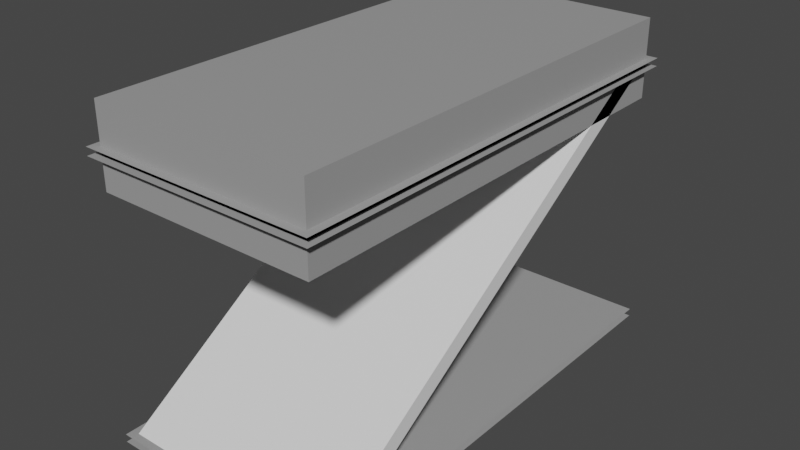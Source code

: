 # Source: Floor_02_-_Stairs.blend  (saved by Blender 3.5.10; exported with 4.5.12 LTS)
import bpy
from mathutils import Matrix  # noqa: F401  (used for matrix-valued properties, if any)

bpy.ops.wm.read_factory_settings(use_empty=True)
scene = bpy.context.scene
scene.name = 'Scene'

# ---- collections
col_collection = bpy.data.collections.new('Collection'); scene.collection.children.link(col_collection)

# ---- materials (node trees are filled in below, after node groups)
mat_m_concrete = bpy.data.materials.new('m_concrete')
mat_m_concrete.use_transparent_shadow = False

# ---- material node trees
mat_m_concrete.use_nodes = True; mat_m_concrete.node_tree.nodes.clear()
_N = mat_m_concrete.node_tree.nodes; _L = mat_m_concrete.node_tree.links
n0 = _N.new('ShaderNodeBsdfPrincipled'); n0.name = 'Principled BSDF'; n0.location = (10, 300)
n0.distribution = 'GGX'
n0.subsurface_method = 'RANDOM_WALK_SKIN'
n0.inputs[0].default_value = (0.3465, 0.3465, 0.3465, 1.0)
n0.inputs[3].default_value = 1.45
n0.inputs[27].default_value = (0.0, 0.0, 0.0, 1.0)
n0.inputs[28].default_value = 1.0
n1 = _N.new('ShaderNodeOutputMaterial'); n1.name = 'Material Output'; n1.location = (300, 300)
_L.new(n0.outputs[0], n1.inputs[0])
n1.is_active_output = True

# ---- world
world_world = bpy.data.worlds.new('World'); scene.world = world_world
world_world.use_nodes = True; world_world.node_tree.nodes.clear()
_N = world_world.node_tree.nodes; _L = world_world.node_tree.links
n0 = _N.new('ShaderNodeOutputWorld'); n0.name = 'World Output'; n0.location = (300, 300)
n1 = _N.new('ShaderNodeBackground'); n1.name = 'Background'; n1.location = (10, 300)
n1.inputs[0].default_value = (0.05088, 0.05088, 0.05088, 1.0)
_L.new(n1.outputs[0], n0.inputs[0])
n0.is_active_output = True
world_world.color = (0.05088, 0.05088, 0.05088)
world_world.use_sun_shadow = False
world_world.sun_shadow_jitter_overblur = 0.0

# ---- meshes
me_cube_001 = bpy.data.meshes.new('Cube.001')
me_cube_001.from_pydata([(-1.5, -4.5, -0.1), (-1.5, -4.5, 0.0), (-1.5, 1.5, -0.1), (-1.5, 1.5, 0.0), (1.5, -4.5, -0.1), (1.5, -4.5, 0.0), (1.5, 1.5, -0.1), (1.5, 1.5, 0.0), (-1.4, 1.4, -0.1), (1.4, 1.4, -0.1), (-1.4, -4.4, -0.1), (1.4, -4.4, -0.1), (1.4, 1.4, 0.0), (-1.4, 1.4, 0.0), (-1.4, -4.4, 0.0), (1.4, -4.4, 0.0)], [], [(10, 0, 2, 6, 4, 11, 9, 8), (4, 0, 10, 11), (14, 1, 5, 15), (15, 5, 7, 3, 1, 14, 13, 12), (9, 11, 15, 12), (11, 10, 14, 15), (14, 10, 8, 13), (13, 8, 9, 12)])
_uv = me_cube_001.uv_layers.new(name='UVMap')
_uv.uv.foreach_set('vector', [0.1333, 0.7458, 0.125, 0.75, 0.125, 0.5, 0.375, 0.5, 0.375, 0.75, 0.3667, 0.7458, 0.3667, 0.5042, 0.1333, 0.5042, 0.375, 0.75, 0.125, 0.75, 0.1333, 0.7458, 0.3667, 0.7458, 0.8667, 0.7458, 0.875, 0.75, 0.625, 0.75, 0.6333, 0.7458, 0.6333, 0.7458, 0.625, 0.75, 0.625, 0.5, 0.875, 0.5, 0.875, 0.75, 0.8667, 0.7458, 0.8667, 0.5042, 0.6333, 0.5042, 0.5, 0.5, 0.5, 0.75, 0.525, 0.75, 0.525, 0.5, 0.5, 0.75, 0.5, 0.75, 0.575, 0.75, 0.525, 0.75, 0.575, 0.75, 0.5, 0.75, 0.5, 0.5, 0.575, 0.5, 0.575, 0.5, 0.5, 0.5, 0.5, 0.5, 0.525, 0.5])
me_cube_001.materials.append(mat_m_concrete)
me_cube_001.update()
me_cube_003 = bpy.data.meshes.new('Cube.003')
me_cube_003.from_pydata([(-1.5, -4.5, -0.1), (-1.5, -4.5, 0.0), (-1.5, 1.5, -0.1), (-1.5, 1.5, 0.0), (1.5, -4.5, -0.1), (1.5, -4.5, 0.0), (1.5, 1.5, -0.1), (1.5, 1.5, 0.0)], [], [(2, 6, 4, 0), (7, 3, 1, 5)])
_uv = me_cube_003.uv_layers.new(name='UVMap')
_uv.uv.foreach_set('vector', [0.125, 0.5, 0.375, 0.5, 0.375, 0.75, 0.125, 0.75, 0.625, 0.5, 0.875, 0.5, 0.875, 0.75, 0.625, 0.75])
me_cube_003.materials.append(mat_m_concrete)
me_cube_003.update()
me_cube = bpy.data.meshes.new('Cube')
me_cube.from_pydata([(-1.4, -2.5, -1.4), (-1.4, -2.9, -1.4), (-1.4, 2.9, 2.1), (-1.4, 2.5, 2.1), (1.4, -2.5, -1.4), (1.4, -2.9, -1.4), (1.4, 2.9, 2.1), (1.4, 2.5, 2.1)], [], [(0, 1, 3, 2), (2, 3, 7, 6), (6, 7, 5, 4), (4, 5, 1, 0), (2, 6, 4, 0), (7, 3, 1, 5)])
_uv = me_cube.uv_layers.new(name='UVMap')
_uv.uv.foreach_set('vector', [0.375, 0.0, 0.625, 0.0, 0.625, 0.25, 0.375, 0.25, 0.375, 0.25, 0.625, 0.25, 0.625, 0.5, 0.375, 0.5, 0.375, 0.5, 0.625, 0.5, 0.625, 0.75, 0.375, 0.75, 0.375, 0.75, 0.625, 0.75, 0.625, 1.0, 0.375, 1.0, 0.125, 0.5, 0.375, 0.5, 0.375, 0.75, 0.125, 0.75, 0.625, 0.5, 0.875, 0.5, 0.875, 0.75, 0.625, 0.75])
me_cube.update()
me_cube_004 = bpy.data.meshes.new('Cube.004')
me_cube_004.from_pydata([(-1.4, -4.4, -0.6), (-1.4, -4.4, 0.4), (-1.4, 1.4, -0.6), (-1.4, 1.4, 0.4), (1.4, -4.4, -0.6), (1.4, -4.4, 0.4), (1.4, 1.4, -0.6), (1.4, 1.4, 0.4)], [], [(2, 6, 4, 0), (7, 3, 1, 5), (4, 6, 7, 5), (0, 4, 5, 1), (2, 0, 1, 3), (6, 2, 3, 7)])
_uv = me_cube_004.uv_layers.new(name='UVMap')
_uv.uv.foreach_set('vector', [0.125, 0.5, 0.375, 0.5, 0.375, 0.75, 0.125, 0.75, 0.625, 0.5, 0.875, 0.5, 0.875, 0.75, 0.625, 0.75, 0.375, 0.75, 0.375, 0.5, 0.625, 0.5, 0.625, 0.75, 0.125, 0.75, 0.375, 0.75, 0.625, 0.75, 0.875, 0.75, 0.125, 0.5, 0.125, 0.75, 0.875, 0.75, 0.875, 0.5, 0.375, 0.5, 0.125, 0.5, 0.875, 0.5, 0.625, 0.5])
me_cube_004.materials.append(mat_m_concrete)
me_cube_004.update()

# ---- objects
ob_middle_floor_001 = bpy.data.objects.new('Middle floor.001', me_cube_001)
ob_middle_floor_003 = bpy.data.objects.new('Middle floor.003', me_cube_003)
ob_cube = bpy.data.objects.new('Cube', me_cube)
ob_middle_floor_002 = bpy.data.objects.new('Middle floor.002', me_cube_004)

# ---- transforms, parenting, visibility, modifiers, constraints
ob_middle_floor_001.location = (0.0, 3.0, 3.5)
ob_middle_floor_003.location = (0.0, 3.0, 0.0)
ob_cube.location = (0.0, 1.5, 1.4)
ob_middle_floor_002.location = (0.0, 3.0, 3.6)

# ---- collection membership
col_collection.objects.link(ob_middle_floor_001)
col_collection.objects.link(ob_middle_floor_003)
col_collection.objects.link(ob_cube)
col_collection.objects.link(ob_middle_floor_002)

# ---- scene / render settings (as saved in the file)
scene.frame_start = 1; scene.frame_end = 250; scene.frame_set(5)
scene.render.engine = 'BLENDER_EEVEE_NEXT'
scene.cycles.use_denoising = False
scene.cycles.samples = 128
scene.cycles.sampling_pattern = 'TABULATED_SOBOL'
scene.cycles.use_adaptive_sampling = False
scene.cycles.use_light_tree = False
scene.view_settings.view_transform = 'Filmic'
bpy.context.view_layer.update()

# ---- added for rendering (the .blend has no active camera and no usable light): camera, sun
cam_auto = bpy.data.cameras.new('AutoCamera')
cam_auto.lens = 50.0
cam_auto.sensor_width = 36.0
cam_auto.clip_end = 1000.0
ob_auto_camera = bpy.data.objects.new('AutoCamera', cam_auto)
scene.collection.objects.link(ob_auto_camera)
ob_auto_camera.location = (7.27405, -7.22887, 7.76924)
ob_auto_camera.rotation_euler = (1.09748, -7.21219e-08, 0.694738)
scene.camera = ob_auto_camera
light_auto_sun = bpy.data.lights.new('AutoSun', 'SUN')
light_auto_sun.energy = 3.0
light_auto_sun.angle = 0.0523599
ob_auto_sun = bpy.data.objects.new('AutoSun', light_auto_sun)
scene.collection.objects.link(ob_auto_sun)
ob_auto_sun.rotation_euler = (0.872665, 0.174533, 0.523599)
bpy.context.view_layer.update()
